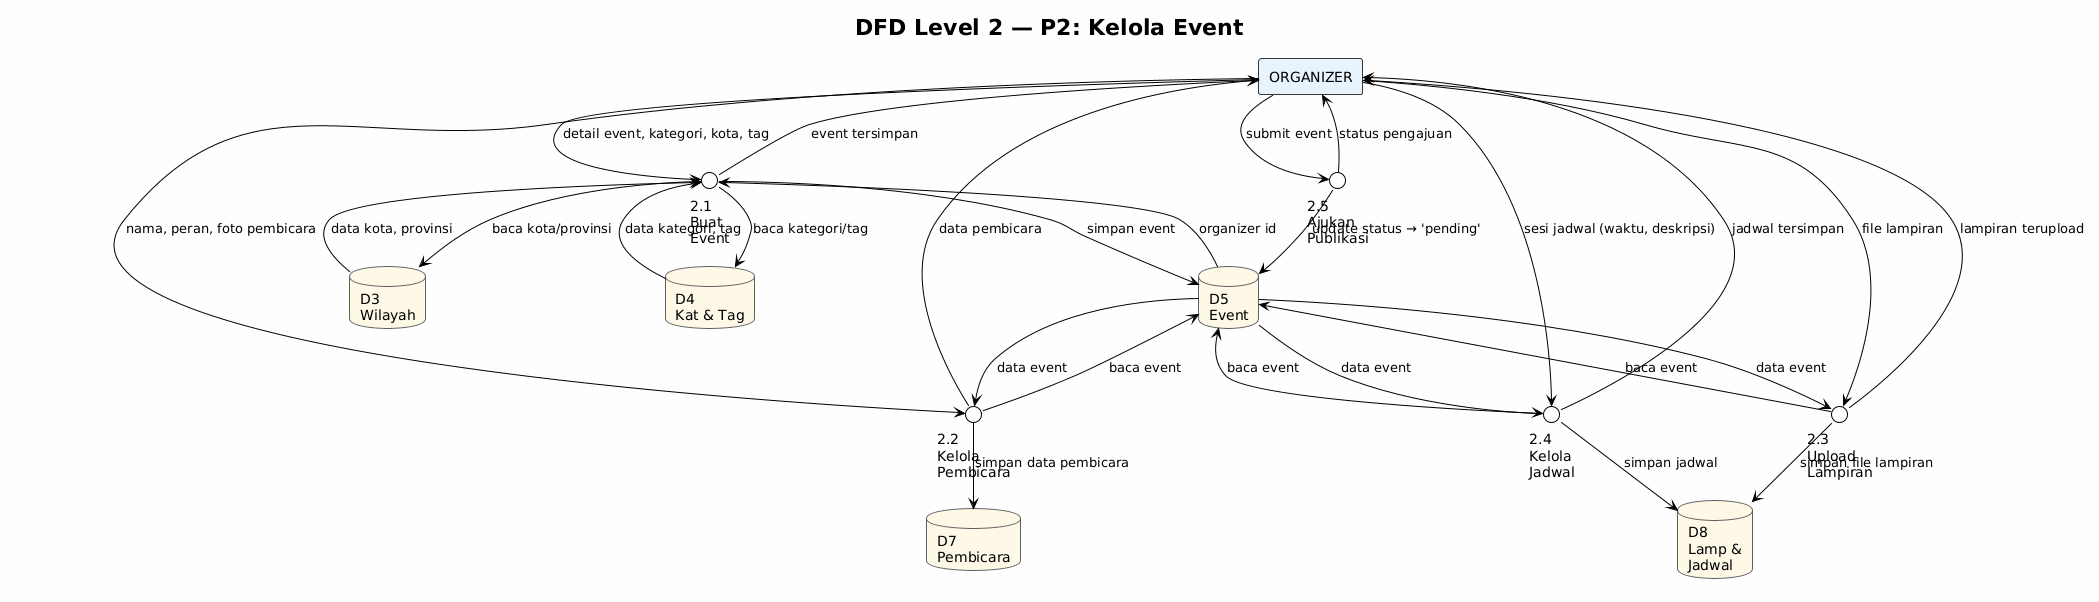

The diagram above was rendered by PlantUML. Its source (embedded in the PNG):
@startuml
!theme plain
skinparam rectangle {
  BorderColor #333333
  BackgroundColor #E8F4FD
}
skinparam circle {
  BorderColor #0066cc
  BackgroundColor #D6EAF8
}
skinparam database {
  BorderColor #666666
  BackgroundColor #FEF9E7
}
skinparam backgroundColor #FEFEFE

title DFD Level 2 — P2: Kelola Event

rectangle "ORGANIZER" as org

circle "2.1\nBuat\nEvent" as p21
circle "2.2\nKelola\nPembicara" as p22
circle "2.3\nUpload\nLampiran" as p23
circle "2.4\nKelola\nJadwal" as p24
circle "2.5\nAjukan\nPublikasi" as p25

database "D3\nWilayah" as d3
database "D4\nKat & Tag" as d4
database "D5\nEvent" as d5
database "D7\nPembicara" as d7
database "D8\nLamp &\nJadwal" as d8

org --> p21 : detail event, kategori, kota, tag
org --> p22 : nama, peran, foto pembicara
org --> p23 : file lampiran
org --> p24 : sesi jadwal (waktu, deskripsi)
org --> p25 : submit event

p21 --> d3 : baca kota/provinsi
p21 --> d4 : baca kategori/tag
p21 --> d5 : simpan event

p22 --> d5 : baca event
p22 --> d7 : simpan data pembicara

p23 --> d5 : baca event
p23 --> d8 : simpan file lampiran

p24 --> d5 : baca event
p24 --> d8 : simpan jadwal

p25 --> d5 : update status → 'pending'

d3 --> p21 : data kota, provinsi
d4 --> p21 : data kategori, tag
d5 --> p21 : organizer id
d5 --> p22 : data event
d5 --> p23 : data event
d5 --> p24 : data event

org <-- p21 : event tersimpan
org <-- p22 : data pembicara
org <-- p23 : lampiran terupload
org <-- p24 : jadwal tersimpan
org <-- p25 : status pengajuan
@enduml